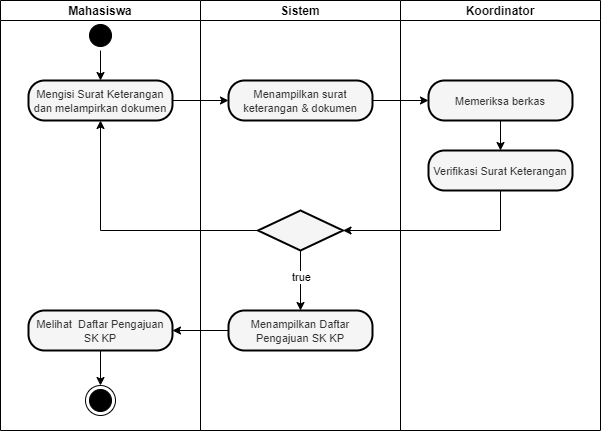

The diagram above was exported from draw.io. Its source (the exported page's mxGraphModel, read from the mxfile embedded in the PNG):
<mxGraphModel dx="12442" dy="2205" grid="1" gridSize="10" guides="1" tooltips="1" connect="1" arrows="1" fold="1" page="1" pageScale="1" pageWidth="1654" pageHeight="1169" math="0" shadow="0">
  <root>
    <mxCell id="0" />
    <mxCell id="1" parent="0" />
    <mxCell id="2" value="Mahasiswa" style="swimlane;startSize=20;" vertex="1" parent="1">
      <mxGeometry x="-2520" y="520" width="200" height="430" as="geometry" />
    </mxCell>
    <mxCell id="3" value="" style="ellipse;html=1;shape=startState;fillColor=#000000;strokeColor=#000000;" vertex="1" parent="2">
      <mxGeometry x="85" y="20" width="30" height="30" as="geometry" />
    </mxCell>
    <mxCell id="4" value="&lt;font style=&quot;font-size: 11px&quot;&gt;Mengisi Surat Keterangan dan melampirkan dokumen&lt;/font&gt;" style="rounded=1;whiteSpace=wrap;html=1;arcSize=40;fontColor=#333333;fillColor=#f5f5f5;strokeColor=#000000;strokeWidth=2;gradientColor=none;" vertex="1" parent="2">
      <mxGeometry x="28" y="80" width="144" height="40" as="geometry" />
    </mxCell>
    <mxCell id="5" value="" style="endArrow=classic;html=1;exitX=0.5;exitY=1;exitDx=0;exitDy=0;entryX=0.5;entryY=0;entryDx=0;entryDy=0;" edge="1" parent="2" source="3" target="4">
      <mxGeometry width="50" height="50" relative="1" as="geometry">
        <mxPoint x="-48" y="220" as="sourcePoint" />
        <mxPoint x="2" y="170" as="targetPoint" />
      </mxGeometry>
    </mxCell>
    <mxCell id="6" value="" style="ellipse;html=1;shape=endState;fillColor=#000000;strokeColor=#000000;" vertex="1" parent="2">
      <mxGeometry x="85" y="385" width="30" height="30" as="geometry" />
    </mxCell>
    <mxCell id="7" style="edgeStyle=orthogonalEdgeStyle;rounded=0;orthogonalLoop=1;jettySize=auto;html=1;entryX=0.5;entryY=0;entryDx=0;entryDy=0;" edge="1" parent="2" target="6">
      <mxGeometry relative="1" as="geometry">
        <mxPoint x="100" y="345" as="sourcePoint" />
      </mxGeometry>
    </mxCell>
    <mxCell id="8" value="&lt;span style=&quot;font-size: 11px&quot;&gt;Melihat&amp;nbsp; Daftar Pengajuan SK KP&lt;/span&gt;" style="rounded=1;whiteSpace=wrap;html=1;arcSize=40;fontColor=#333333;fillColor=#f5f5f5;strokeColor=#000000;strokeWidth=2;gradientColor=none;" vertex="1" parent="2">
      <mxGeometry x="28" y="310" width="144" height="40" as="geometry" />
    </mxCell>
    <mxCell id="9" value="Sistem" style="swimlane;startSize=20;" vertex="1" parent="1">
      <mxGeometry x="-2320" y="520" width="200" height="430" as="geometry" />
    </mxCell>
    <mxCell id="10" style="edgeStyle=orthogonalEdgeStyle;rounded=0;orthogonalLoop=1;jettySize=auto;html=1;exitX=0.5;exitY=1;exitDx=0;exitDy=0;entryX=0.5;entryY=0;entryDx=0;entryDy=0;" edge="1" parent="9" source="12" target="14">
      <mxGeometry relative="1" as="geometry">
        <mxPoint x="309.99999999999955" y="225" as="sourcePoint" />
        <mxPoint x="-20" y="390" as="targetPoint" />
      </mxGeometry>
    </mxCell>
    <mxCell id="11" value="&lt;span style=&quot;font-size: 11px&quot;&gt;Menampilkan surat keterangan &amp;amp; dokumen&lt;/span&gt;" style="rounded=1;whiteSpace=wrap;html=1;arcSize=40;fontColor=#333333;fillColor=#f5f5f5;strokeColor=#000000;strokeWidth=2;gradientColor=none;" vertex="1" parent="9">
      <mxGeometry x="28" y="80" width="144" height="40" as="geometry" />
    </mxCell>
    <mxCell id="12" value="" style="rhombus;whiteSpace=wrap;html=1;fillColor=#f5f5f5;strokeColor=#000000;fontColor=#333333;strokeWidth=2;gradientColor=none;" vertex="1" parent="9">
      <mxGeometry x="57.5" y="210" width="85" height="40" as="geometry" />
    </mxCell>
    <mxCell id="13" value="true" style="edgeLabel;html=1;align=center;verticalAlign=middle;resizable=0;points=[];" connectable="0" vertex="1" parent="9">
      <mxGeometry x="-348" y="240.00333333333322" as="geometry">
        <mxPoint x="448" y="36" as="offset" />
      </mxGeometry>
    </mxCell>
    <mxCell id="14" value="&lt;span style=&quot;font-size: 11px&quot;&gt;Menampilkan Daftar Pengajuan SK KP&lt;/span&gt;" style="rounded=1;whiteSpace=wrap;html=1;arcSize=40;fontColor=#333333;fillColor=#f5f5f5;strokeColor=#000000;strokeWidth=2;gradientColor=none;" vertex="1" parent="9">
      <mxGeometry x="28" y="310" width="144" height="40" as="geometry" />
    </mxCell>
    <mxCell id="15" value="" style="endArrow=classic;html=1;exitX=1;exitY=0.5;exitDx=0;exitDy=0;entryX=0;entryY=0.5;entryDx=0;entryDy=0;" edge="1" source="4" target="11" parent="1">
      <mxGeometry width="50" height="50" relative="1" as="geometry">
        <mxPoint x="-2430" y="740" as="sourcePoint" />
        <mxPoint x="-2380" y="690" as="targetPoint" />
      </mxGeometry>
    </mxCell>
    <mxCell id="16" value="Koordinator" style="swimlane;startSize=20;" vertex="1" parent="1">
      <mxGeometry x="-2120" y="520" width="200" height="430" as="geometry" />
    </mxCell>
    <mxCell id="17" value="&lt;span style=&quot;font-size: 11px&quot;&gt;Memeriksa berkas&lt;/span&gt;" style="rounded=1;whiteSpace=wrap;html=1;arcSize=40;fontColor=#333333;fillColor=#f5f5f5;strokeColor=#000000;strokeWidth=2;gradientColor=none;" vertex="1" parent="16">
      <mxGeometry x="28" y="80" width="144" height="40" as="geometry" />
    </mxCell>
    <mxCell id="18" value="&lt;span style=&quot;font-size: 11px&quot;&gt;Verifikasi Surat Keterangan&lt;/span&gt;" style="rounded=1;whiteSpace=wrap;html=1;arcSize=40;fontColor=#333333;fillColor=#f5f5f5;strokeColor=#000000;strokeWidth=2;gradientColor=none;" vertex="1" parent="16">
      <mxGeometry x="28" y="150" width="144" height="40" as="geometry" />
    </mxCell>
    <mxCell id="19" value="" style="endArrow=classic;html=1;exitX=0.5;exitY=1;exitDx=0;exitDy=0;entryX=0.5;entryY=0;entryDx=0;entryDy=0;" edge="1" parent="16" source="17" target="18">
      <mxGeometry width="50" height="50" relative="1" as="geometry">
        <mxPoint x="-110" y="210" as="sourcePoint" />
        <mxPoint x="-60" y="160" as="targetPoint" />
      </mxGeometry>
    </mxCell>
    <mxCell id="20" value="" style="endArrow=classic;html=1;exitX=1;exitY=0.5;exitDx=0;exitDy=0;entryX=0;entryY=0.5;entryDx=0;entryDy=0;" edge="1" source="11" target="17" parent="1">
      <mxGeometry width="50" height="50" relative="1" as="geometry">
        <mxPoint x="-2260" y="740" as="sourcePoint" />
        <mxPoint x="-2210" y="690" as="targetPoint" />
      </mxGeometry>
    </mxCell>
    <mxCell id="21" style="edgeStyle=orthogonalEdgeStyle;rounded=0;orthogonalLoop=1;jettySize=auto;html=1;entryX=0.5;entryY=1;entryDx=0;entryDy=0;exitX=0;exitY=0.5;exitDx=0;exitDy=0;" edge="1" source="12" target="4" parent="1">
      <mxGeometry relative="1" as="geometry">
        <mxPoint x="-2062.5" y="780" as="sourcePoint" />
        <mxPoint x="-2199.5" y="840" as="targetPoint" />
      </mxGeometry>
    </mxCell>
    <mxCell id="22" style="edgeStyle=orthogonalEdgeStyle;rounded=0;orthogonalLoop=1;jettySize=auto;html=1;entryX=1;entryY=0.5;entryDx=0;entryDy=0;exitX=0.5;exitY=1;exitDx=0;exitDy=0;" edge="1" source="18" target="12" parent="1">
      <mxGeometry relative="1" as="geometry">
        <mxPoint x="-2252.5" y="815" as="sourcePoint" />
        <mxPoint x="-2410" y="650" as="targetPoint" />
      </mxGeometry>
    </mxCell>
    <mxCell id="23" value="" style="endArrow=classic;html=1;exitX=0;exitY=0.5;exitDx=0;exitDy=0;entryX=1;entryY=0.5;entryDx=0;entryDy=0;" edge="1" source="14" target="8" parent="1">
      <mxGeometry width="50" height="50" relative="1" as="geometry">
        <mxPoint x="-2138" y="629.9999999999999" as="sourcePoint" />
        <mxPoint x="-2350" y="820" as="targetPoint" />
      </mxGeometry>
    </mxCell>
  </root>
</mxGraphModel>